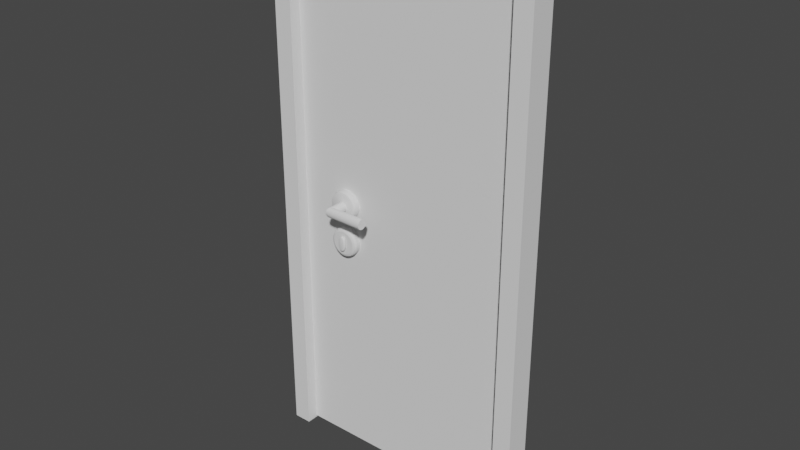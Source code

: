 # Source: door.blend  (saved by Blender 4.0.36; exported with 4.5.12 LTS)
import bpy
from mathutils import Matrix  # noqa: F401  (used for matrix-valued properties, if any)

bpy.ops.wm.read_factory_settings(use_empty=True)
scene = bpy.context.scene
scene.name = 'Scene'

# ---- collections
col_door = bpy.data.collections.new('door'); scene.collection.children.link(col_door)

# ---- node groups
ng_auto_smooth = bpy.data.node_groups.new('Auto Smooth', 'GeometryNodeTree')
_s = ng_auto_smooth.interface.new_socket(name='Geometry', in_out='OUTPUT', socket_type='NodeSocketGeometry')
_s = ng_auto_smooth.interface.new_socket(name='Geometry', in_out='INPUT', socket_type='NodeSocketGeometry')
_s = ng_auto_smooth.interface.new_socket(name='Angle', in_out='INPUT', socket_type='NodeSocketFloat')
_s.subtype = 'ANGLE'
_s.min_value = 0.0
_s.max_value = 3.142
ng_auto_smooth.is_modifier = True
_N = ng_auto_smooth.nodes; _L = ng_auto_smooth.links
n0 = _N.new('NodeGroupOutput'); n0.name = 'Group Output'; n0.location = (480, -100)
n1 = _N.new('NodeGroupInput'); n1.name = 'Group Input'; n1.location = (-420, -300)
n2 = _N.new('NodeGroupInput'); n2.name = 'Group Input.001'; n2.location = (-60, -100)
n3 = _N.new('GeometryNodeSetShadeSmooth'); n3.name = 'Set Shade Smooth'; n3.location = (120, -100)
n3.domain = 'EDGE'
n4 = _N.new('GeometryNodeSetShadeSmooth'); n4.name = 'Set Shade Smooth.001'; n4.location = (300, -100)
n5 = _N.new('GeometryNodeInputMeshEdgeAngle'); n5.name = 'Edge Angle'; n5.location = (-420, -220)
n6 = _N.new('GeometryNodeInputEdgeSmooth'); n6.name = 'Is Edge Smooth'; n6.location = (-60, -160)
n7 = _N.new('GeometryNodeInputShadeSmooth'); n7.name = 'Is Face Smooth'; n7.location = (-240, -340)
n8 = _N.new('FunctionNodeBooleanMath'); n8.name = 'Boolean Math'; n8.location = (-60, -220)
n9 = _N.new('FunctionNodeCompare'); n9.name = 'Compare'; n9.location = (-240, -180)
n9.operation = 'LESS_EQUAL'
_L.new(n5.outputs[0], n9.inputs[0])
_L.new(n4.outputs[0], n0.inputs[0])
_L.new(n1.outputs[1], n9.inputs[1])
_L.new(n9.outputs[0], n8.inputs[0])
_L.new(n7.outputs[0], n8.inputs[1])
_L.new(n2.outputs[0], n3.inputs[0])
_L.new(n6.outputs[0], n3.inputs[1])
_L.new(n3.outputs[0], n4.inputs[0])
_L.new(n8.outputs[0], n3.inputs[2])
n0.is_active_output = True

# ---- world
world_world = bpy.data.worlds.new('World'); scene.world = world_world
world_world.use_nodes = True; world_world.node_tree.nodes.clear()
_N = world_world.node_tree.nodes; _L = world_world.node_tree.links
n0 = _N.new('ShaderNodeOutputWorld'); n0.name = 'World Output'; n0.location = (300, 300)
n1 = _N.new('ShaderNodeBackground'); n1.name = 'Background'; n1.location = (10, 300)
n1.inputs[0].default_value = (0.05088, 0.05088, 0.05088, 1.0)
_L.new(n1.outputs[0], n0.inputs[0])
n0.is_active_output = True
world_world.color = (0.05088, 0.05088, 0.05088)
world_world.use_sun_shadow = False
world_world.sun_shadow_jitter_overblur = 0.0

# ---- meshes
me_cube_021 = bpy.data.meshes.new('Cube.021')
me_cube_021.from_pydata([(-1.0, -1.0, -1.0), (-1.0, -1.0, 1.0), (-1.0, 1.0, -1.0), (-1.0, 1.0, 1.0), (1.0, -1.0, -1.0), (1.0, -1.0, 1.0), (1.0, 1.0, -1.0), (1.0, 1.0, 1.0)], [], [(0, 1, 3, 2), (2, 3, 7, 6), (6, 7, 5, 4), (4, 5, 1, 0), (2, 6, 4, 0), (7, 3, 1, 5)])
_uv = me_cube_021.uv_layers.new(name='UVMap')
_uv.uv.foreach_set('vector', [0.375, 0.0, 0.625, 0.0, 0.625, 0.25, 0.375, 0.25, 0.375, 0.25, 0.625, 0.25, 0.625, 0.5, 0.375, 0.5, 0.375, 0.5, 0.625, 0.5, 0.625, 0.75, 0.375, 0.75, 0.375, 0.75, 0.625, 0.75, 0.625, 1.0, 0.375, 1.0, 0.125, 0.5, 0.375, 0.5, 0.375, 0.75, 0.125, 0.75, 0.625, 0.5, 0.875, 0.5, 0.875, 0.75, 0.625, 0.75])
me_cube_021.update()
me_cube_020 = bpy.data.meshes.new('Cube.020')
me_cube_020.from_pydata([(-1.0, -1.788e-07, -5.96e-08), (-1.0, -1.788e-07, 2.0), (-1.0, 2.0, -5.96e-08), (-1.0, 2.0, 2.0), (1.0, -1.788e-07, -5.96e-08), (1.0, -1.788e-07, 2.0), (1.0, 2.0, -5.96e-08), (1.0, 2.0, 2.0), (-26.63, 7.049e-07, -1.192e-07), (-26.63, 7.049e-07, 2.0), (-26.63, 2.0, -1.192e-07), (-26.63, 2.0, 2.0), (-28.63, 8.448e-07, -1.192e-07), (-28.63, 8.448e-07, 2.0), (-28.63, 2.0, -1.192e-07), (-28.63, 2.0, 2.0)], [], [(0, 1, 3, 2), (2, 3, 7, 6), (6, 7, 5, 4), (4, 5, 1, 0), (2, 6, 4, 0), (7, 3, 1, 5), (8, 10, 11, 9), (10, 14, 15, 11), (14, 12, 13, 15), (12, 8, 9, 13), (10, 8, 12, 14), (15, 13, 9, 11)])
_uv = me_cube_020.uv_layers.new(name='UVMap')
_uv.uv.foreach_set('vector', [0.375, 0.0, 0.625, 0.0, 0.625, 0.25, 0.375, 0.25, 0.375, 0.25, 0.625, 0.25, 0.625, 0.5, 0.375, 0.5, 0.375, 0.5, 0.625, 0.5, 0.625, 0.75, 0.375, 0.75, 0.375, 0.75, 0.625, 0.75, 0.625, 1.0, 0.375, 1.0, 0.125, 0.5, 0.375, 0.5, 0.375, 0.75, 0.125, 0.75, 0.625, 0.5, 0.875, 0.5, 0.875, 0.75, 0.625, 0.75, 0.375, 0.0, 0.375, 0.25, 0.625, 0.25, 0.625, 0.0, 0.375, 0.25, 0.375, 0.5, 0.625, 0.5, 0.625, 0.25, 0.375, 0.5, 0.375, 0.75, 0.625, 0.75, 0.625, 0.5, 0.375, 0.75, 0.375, 1.0, 0.625, 1.0, 0.625, 0.75, 0.125, 0.5, 0.125, 0.75, 0.375, 0.75, 0.375, 0.5, 0.625, 0.5, 0.625, 0.75, 0.875, 0.75, 0.875, 0.5])
me_cube_020.update()
me_cube_014 = bpy.data.meshes.new('Cube.014')
me_cube_014.from_pydata([(-2.0, -2.0, -1.0), (-2.0, -2.0, 1.0), (-2.0, -1.192e-07, -1.0), (-2.0, -1.192e-07, 1.0), (5.96e-08, -2.0, -1.0), (5.96e-08, -2.0, 1.0), (5.96e-08, -1.192e-07, -1.0), (5.96e-08, -1.192e-07, 1.0)], [], [(0, 1, 3, 2), (2, 3, 7, 6), (6, 7, 5, 4), (4, 5, 1, 0), (2, 6, 4, 0), (7, 3, 1, 5)])
_uv = me_cube_014.uv_layers.new(name='UVMap')
_uv.uv.foreach_set('vector', [0.375, 0.0, 0.625, 0.0, 0.625, 0.25, 0.375, 0.25, 0.375, 0.25, 0.625, 0.25, 0.625, 0.5, 0.375, 0.5, 0.375, 0.5, 0.625, 0.5, 0.625, 0.75, 0.375, 0.75, 0.375, 0.75, 0.625, 0.75, 0.625, 1.0, 0.375, 1.0, 0.125, 0.5, 0.375, 0.5, 0.375, 0.75, 0.125, 0.75, 0.625, 0.5, 0.875, 0.5, 0.875, 0.75, 0.625, 0.75])
me_cube_014.update()
me_circle = bpy.data.meshes.new('Circle')
me_circle.from_pydata([(-0.1951, 0.9808, -0.8728), (0.0, 1.0, -0.8728), (-0.3827, 0.9239, -0.8728), (-0.5556, 0.8315, -0.8728), (-0.7071, 0.7071, -0.8728), (-0.8315, 0.5556, -0.8728), (-0.9239, 0.3827, -0.8728), (-0.9808, 0.1951, -0.8728), (-1.0, -8.552e-09, -0.8728), (-0.9808, -0.1951, -0.8728), (-0.9239, -0.3827, -0.8728), (-0.8315, -0.5556, -0.8728), (-0.7071, -0.7071, -0.8728), (-0.5556, -0.8315, -0.8728), (-0.3827, -0.9239, -0.8728), (-0.1951, -0.9808, -0.8728), (0.0, -1.0, -0.8728), (0.1951, -0.9808, -0.8728), (0.3827, -0.9239, -0.8728), (0.5556, -0.8315, -0.8728), (0.7071, -0.7071, -0.8728), (0.8315, -0.5556, -0.8728), (0.9239, -0.3827, -0.8728), (0.9808, -0.1951, -0.8728), (1.0, -8.552e-09, -0.8728), (0.9808, 0.1951, -0.8728), (0.9239, 0.3827, -0.8728), (0.8315, 0.5556, -0.8728), (0.7071, 0.7071, -0.8728), (0.5556, 0.8315, -0.8728), (0.3827, 0.9239, -0.8728), (0.1951, 0.9808, -0.8728), (0.0, 1.0, -0.198), (-1.863e-09, 0.801, 0.0), (-4.657e-10, 0.9417, -0.05799), (-0.1563, 0.7856, 0.0), (-0.1951, 0.9808, -0.198), (-0.1837, 0.9236, -0.05799), (-0.3065, 0.7401, 0.0), (-0.3827, 0.9239, -0.198), (-0.3604, 0.87, -0.05799), (-0.445, 0.666, 0.0), (-0.5556, 0.8315, -0.198), (-0.5232, 0.783, -0.05799), (-0.5664, 0.5664, 0.0), (-0.7071, 0.7071, -0.198), (-0.6659, 0.6659, -0.05799), (-0.666, 0.445, 0.0), (-0.8315, 0.5556, -0.198), (-0.783, 0.5232, -0.05799), (-0.7401, 0.3065, 0.0), (-0.9239, 0.3827, -0.198), (-0.87, 0.3604, -0.05799), (-0.7856, 0.1563, 0.0), (-0.9808, 0.1951, -0.198), (-0.9236, 0.1837, -0.05799), (-0.801, -1.863e-09, 0.0), (-1.0, -1.94e-09, -0.198), (-0.9417, -9.313e-10, -0.05799), (-0.7856, -0.1563, 0.0), (-0.9808, -0.1951, -0.198), (-0.9236, -0.1837, -0.05799), (-0.7401, -0.3065, 0.0), (-0.9239, -0.3827, -0.198), (-0.87, -0.3604, -0.05799), (-0.666, -0.445, 0.0), (-0.8315, -0.5556, -0.198), (-0.783, -0.5232, -0.05799), (-0.5664, -0.5664, 0.0), (-0.7071, -0.7071, -0.198), (-0.6659, -0.6659, -0.05799), (-0.445, -0.666, 0.0), (-0.5556, -0.8315, -0.198), (-0.5232, -0.783, -0.05799), (-0.3065, -0.7401, 0.0), (-0.3827, -0.9239, -0.198), (-0.3604, -0.87, -0.05799), (-0.1563, -0.7856, 0.0), (-0.1951, -0.9808, -0.198), (-0.1837, -0.9236, -0.05799), (1.863e-09, -0.801, 0.0), (0.0, -1.0, -0.198), (4.657e-10, -0.9417, -0.05799), (0.1563, -0.7856, 0.0), (0.1951, -0.9808, -0.198), (0.1837, -0.9236, -0.05799), (0.3065, -0.7401, 0.0), (0.3827, -0.9239, -0.198), (0.3604, -0.87, -0.05799), (0.445, -0.666, 0.0), (0.5556, -0.8315, -0.198), (0.5232, -0.783, -0.05799), (0.5664, -0.5664, 0.0), (0.7071, -0.7071, -0.198), (0.6659, -0.6659, -0.05799), (0.666, -0.445, 0.0), (0.8315, -0.5556, -0.198), (0.783, -0.5232, -0.05799), (0.7401, -0.3065, 0.0), (0.9239, -0.3827, -0.198), (0.87, -0.3604, -0.05799), (0.7856, -0.1563, 0.0), (0.9808, -0.1951, -0.198), (0.9236, -0.1837, -0.05799), (0.801, 1.863e-09, 0.0), (1.0, -1.94e-09, -0.198), (0.9417, 0.0, -0.05799), (0.7856, 0.1563, 0.0), (0.9808, 0.1951, -0.198), (0.9236, 0.1837, -0.05799), (0.7401, 0.3065, 0.0), (0.9239, 0.3827, -0.198), (0.87, 0.3604, -0.05799), (0.666, 0.445, 0.0), (0.8315, 0.5556, -0.198), (0.783, 0.5232, -0.05799), (0.5664, 0.5664, 0.0), (0.7071, 0.7071, -0.198), (0.6659, 0.6659, -0.05799), (0.445, 0.666, 0.0), (0.5556, 0.8315, -0.198), (0.5232, 0.783, -0.05799), (0.3065, 0.7401, 0.0), (0.3827, 0.9239, -0.198), (0.3604, 0.87, -0.05799), (0.1563, 0.7856, 0.0), (0.1951, 0.9808, -0.198), (0.1837, 0.9236, -0.05799), (2.591, -0.1374, 0.7064), (2.591, -0.2455, 0.7688), (2.591, -0.3257, 0.8644), (2.591, -0.3684, 0.9816), (2.591, -0.3684, 1.106), (2.591, -0.3257, 1.224), (2.591, -0.2455, 1.319), (2.591, -0.1374, 1.382), (2.591, -0.01457, 1.403), (2.591, 0.1083, 1.382), (2.591, 0.2164, 1.319), (2.591, 0.2966, 1.224), (2.591, 0.3392, 1.106), (2.591, 0.3392, 0.9816), (2.591, 0.2966, 0.8644), (2.591, 0.2164, 0.7688), (2.591, 0.1083, 0.7064), (2.591, -0.01457, 0.6848), (0.2522, -0.1374, 0.8053), (0.2081, -0.2455, 0.8494), (0.1405, -0.3257, 0.917), (0.05759, -0.3684, 0.9999), (-0.03063, -0.3684, 1.088), (-0.1135, -0.3257, 1.171), (-0.1811, -0.2455, 1.239), (-0.2252, -0.1374, 1.283), (-0.2406, -0.01457, 1.298), (-0.2252, 0.1083, 1.283), (-0.1811, 0.2164, 1.239), (-0.1135, 0.2966, 1.171), (-0.03063, 0.3392, 1.088), (0.05759, 0.3392, 0.9999), (0.1405, 0.2966, 0.917), (0.2081, 0.2164, 0.8494), (0.2522, 0.1083, 0.8053), (0.2675, -0.01457, 0.79), (0.3511, -0.1374, -0.04781), (0.2887, -0.2455, -0.04781), (0.1931, -0.3257, -0.04781), (0.07587, -0.3684, -0.04781), (-0.0489, -0.3684, -0.04781), (-0.1661, -0.3257, -0.04781), (-0.2617, -0.2455, -0.04781), (-0.3241, -0.1374, -0.04781), (-0.3458, -0.01457, -0.04781), (-0.3241, 0.1083, -0.04781), (-0.2617, 0.2164, -0.04781), (-0.1661, 0.2966, -0.04781), (-0.0489, 0.3392, -0.04781), (0.07587, 0.3392, -0.04781), (0.1931, 0.2966, -0.04781), (0.2887, 0.2164, -0.04781), (0.3511, 0.1083, -0.04781), (0.3727, -0.01457, -0.04781)], [], [(126, 32, 1, 31), (0, 2, 3, 4, 5, 6, 7, 8, 9, 10, 11, 12, 13, 14, 15, 16, 17, 18, 19, 20, 21, 22, 23, 24, 25, 26, 27, 28, 29, 30, 31, 1), (105, 108, 25, 24), (66, 69, 12, 11), (108, 111, 26, 25), (69, 72, 13, 12), (111, 114, 27, 26), (72, 75, 14, 13), (114, 117, 28, 27), (75, 78, 15, 14), (35, 33, 125, 122, 119, 116, 113, 110, 107, 104, 101, 98, 95, 92, 89, 86, 83, 80, 77, 74, 71, 68, 65, 62, 59, 56, 53, 50, 47, 44, 41, 38), (117, 120, 29, 28), (78, 81, 16, 15), (39, 42, 3, 2), (120, 123, 30, 29), (81, 84, 17, 16), (42, 45, 4, 3), (123, 126, 31, 30), (84, 87, 18, 17), (45, 48, 5, 4), (87, 90, 19, 18), (48, 51, 6, 5), (36, 39, 2, 0), (90, 93, 20, 19), (51, 54, 7, 6), (93, 96, 21, 20), (54, 57, 8, 7), (96, 99, 22, 21), (57, 60, 9, 8), (99, 102, 23, 22), (60, 63, 10, 9), (102, 105, 24, 23), (63, 66, 11, 10), (36, 32, 34, 37), (37, 34, 33, 35), (39, 36, 37, 40), (40, 37, 35, 38), (42, 39, 40, 43), (43, 40, 38, 41), (45, 42, 43, 46), (46, 43, 41, 44), (48, 45, 46, 49), (49, 46, 44, 47), (51, 48, 49, 52), (52, 49, 47, 50), (54, 51, 52, 55), (55, 52, 50, 53), (57, 54, 55, 58), (58, 55, 53, 56), (60, 57, 58, 61), (61, 58, 56, 59), (63, 60, 61, 64), (64, 61, 59, 62), (66, 63, 64, 67), (67, 64, 62, 65), (69, 66, 67, 70), (70, 67, 65, 68), (72, 69, 70, 73), (73, 70, 68, 71), (75, 72, 73, 76), (76, 73, 71, 74), (78, 75, 76, 79), (79, 76, 74, 77), (81, 78, 79, 82), (82, 79, 77, 80), (84, 81, 82, 85), (85, 82, 80, 83), (87, 84, 85, 88), (88, 85, 83, 86), (90, 87, 88, 91), (91, 88, 86, 89), (93, 90, 91, 94), (94, 91, 89, 92), (96, 93, 94, 97), (97, 94, 92, 95), (99, 96, 97, 100), (100, 97, 95, 98), (102, 99, 100, 103), (103, 100, 98, 101), (105, 102, 103, 106), (106, 103, 101, 104), (108, 105, 106, 109), (109, 106, 104, 107), (111, 108, 109, 112), (112, 109, 107, 110), (114, 111, 112, 115), (115, 112, 110, 113), (117, 114, 115, 118), (118, 115, 113, 116), (120, 117, 118, 121), (121, 118, 116, 119), (123, 120, 121, 124), (124, 121, 119, 122), (126, 123, 124, 127), (127, 124, 122, 125), (32, 126, 127, 34), (34, 127, 125, 33), (32, 36, 0, 1), (128, 146, 163, 145), (129, 147, 146, 128), (130, 148, 147, 129), (131, 149, 148, 130), (132, 150, 149, 131), (133, 151, 150, 132), (134, 152, 151, 133), (135, 153, 152, 134), (136, 154, 153, 135), (137, 155, 154, 136), (138, 156, 155, 137), (139, 157, 156, 138), (140, 158, 157, 139), (141, 159, 158, 140), (142, 160, 159, 141), (143, 161, 160, 142), (144, 162, 161, 143), (145, 163, 162, 144), (146, 164, 181, 163), (147, 165, 164, 146), (148, 166, 165, 147), (149, 167, 166, 148), (150, 168, 167, 149), (151, 169, 168, 150), (152, 170, 169, 151), (153, 171, 170, 152), (154, 172, 171, 153), (155, 173, 172, 154), (156, 174, 173, 155), (157, 175, 174, 156), (158, 176, 175, 157), (159, 177, 176, 158), (160, 178, 177, 159), (161, 179, 178, 160), (162, 180, 179, 161), (163, 181, 180, 162), (128, 145, 144, 143, 142, 141, 140, 139, 138, 137, 136, 135, 134, 133, 132, 131, 130, 129), (181, 164, 165, 166, 167, 168, 169, 170, 171, 172, 173, 174, 175, 176, 177, 178, 179, 180)])
me_circle.polygons.foreach_set('use_smooth', [True] * 136)
_uv = me_circle.uv_layers.new(name='UVMap')
_uv.uv.foreach_set('vector', [0.0, 0.0, 0.0, 0.0, 0.0, 0.0, 0.0, 0.0, 0.0, 0.0, 0.0, 0.0, 0.0, 0.0, 0.0, 0.0, 0.0, 0.0, 0.0, 0.0, 0.0, 0.0, 0.0, 0.0, 0.0, 0.0, 0.0, 0.0, 0.0, 0.0, 0.0, 0.0, 0.0, 0.0, 0.0, 0.0, 0.0, 0.0, 0.0, 0.0, 0.0, 0.0, 0.0, 0.0, 0.0, 0.0, 0.0, 0.0, 0.0, 0.0, 0.0, 0.0, 0.0, 0.0, 0.0, 0.0, 0.0, 0.0, 0.0, 0.0, 0.0, 0.0, 0.0, 0.0, 0.0, 0.0, 0.0, 0.0, 0.0, 0.0, 0.0, 0.0, 0.0, 0.0, 0.0, 0.0, 0.0, 0.0, 0.0, 0.0, 0.0, 0.0, 0.0, 0.0, 0.0, 0.0, 0.0, 0.0, 0.0, 0.0, 0.0, 0.0, 0.0, 0.0, 0.0, 0.0, 0.0, 0.0, 0.0, 0.0, 0.0, 0.0, 0.0, 0.0, 0.0, 0.0, 0.0, 0.0, 0.0, 0.0, 0.0, 0.0, 0.0, 0.0, 0.0, 0.0, 0.0, 0.0, 0.0, 0.0, 0.0, 0.0, 0.0, 0.0, 0.0, 0.0, 0.0, 0.0, 0.0, 0.0, 0.0, 0.0, 0.0, 0.0, 0.0, 0.0, 0.0, 0.0, 0.0, 0.0, 0.0, 0.0, 0.0, 0.0, 0.0, 0.0, 0.0, 0.0, 0.0, 0.0, 0.0, 0.0, 0.0, 0.0, 0.0, 0.0, 0.0, 0.0, 0.0, 0.0, 0.0, 0.0, 0.0, 0.0, 0.0, 0.0, 0.0, 0.0, 0.0, 0.0, 0.0, 0.0, 0.0, 0.0, 0.0, 0.0, 0.0, 0.0, 0.0, 0.0, 0.0, 0.0, 0.0, 0.0, 0.0, 0.0, 0.0, 0.0, 0.0, 0.0, 0.0, 0.0, 0.0, 0.0, 0.0, 0.0, 0.0, 0.0, 0.0, 0.0, 0.0, 0.0, 0.0, 0.0, 0.0, 0.0, 0.0, 0.0, 0.0, 0.0, 0.0, 0.0, 0.0, 0.0, 0.0, 0.0, 0.0, 0.0, 0.0, 0.0, 0.0, 0.0, 0.0, 0.0, 0.0, 0.0, 0.0, 0.0, 0.0, 0.0, 0.0, 0.0, 0.0, 0.0, 0.0, 0.0, 0.0, 0.0, 0.0, 0.0, 0.0, 0.0, 0.0, 0.0, 0.0, 0.0, 0.0, 0.0, 0.0, 0.0, 0.0, 0.0, 0.0, 0.0, 0.0, 0.0, 0.0, 0.0, 0.0, 0.0, 0.0, 0.0, 0.0, 0.0, 0.0, 0.0, 0.0, 0.0, 0.0, 0.0, 0.0, 0.0, 0.0, 0.0, 0.0, 0.0, 0.0, 0.0, 0.0, 0.0, 0.0, 0.0, 0.0, 0.0, 0.0, 0.0, 0.0, 0.0, 0.0, 0.0, 0.0, 0.0, 0.0, 0.0, 0.0, 0.0, 0.0, 0.0, 0.0, 0.0, 0.0, 0.0, 0.0, 0.0, 0.0, 0.0, 0.0, 0.0, 0.0, 0.0, 0.0, 0.0, 0.0, 0.0, 0.0, 0.0, 0.0, 0.0, 0.0, 0.0, 0.0, 0.0, 0.0, 0.0, 0.0, 0.0, 0.0, 0.0, 0.0, 0.0, 0.0, 0.0, 0.0, 0.0, 0.0, 0.0, 0.0, 0.0, 0.0, 0.0, 0.0, 0.0, 0.0, 0.0, 0.0, 0.0, 0.0, 0.0, 0.0, 0.0, 0.0, 0.0, 0.0, 0.0, 0.0, 0.0, 0.0, 0.0, 0.0, 0.0, 0.0, 0.0, 0.0, 0.0, 0.0, 0.0, 0.0, 0.0, 0.0, 0.0, 0.0, 0.0, 0.0, 0.0, 0.0, 0.0, 0.0, 0.0, 0.0, 0.0, 0.0, 0.0, 0.0, 0.0, 0.0, 0.0, 0.0, 0.0, 0.0, 0.0, 0.0, 0.0, 0.0, 0.0, 0.0, 0.0, 0.0, 0.0, 0.0, 0.0, 0.0, 0.0, 0.0, 0.0, 0.0, 0.0, 0.0, 0.0, 0.0, 0.0, 0.0, 0.0, 0.0, 0.0, 0.0, 0.0, 0.0, 0.0, 0.0, 0.0, 0.0, 0.0, 0.0, 0.0, 0.0, 0.0, 0.0, 0.0, 0.0, 0.0, 0.0, 0.0, 0.0, 0.0, 0.0, 0.0, 0.0, 0.0, 0.0, 0.0, 0.0, 0.0, 0.0, 0.0, 0.0, 0.0, 0.0, 0.0, 0.0, 0.0, 0.0, 0.0, 0.0, 0.0, 0.0, 0.0, 0.0, 0.0, 0.0, 0.0, 0.0, 0.0, 0.0, 0.0, 0.0, 0.0, 0.0, 0.0, 0.0, 0.0, 0.0, 0.0, 0.0, 0.0, 0.0, 0.0, 0.0, 0.0, 0.0, 0.0, 0.0, 0.0, 0.0, 0.0, 0.0, 0.0, 0.0, 0.0, 0.0, 0.0, 0.0, 0.0, 0.0, 0.0, 0.0, 0.0, 0.0, 0.0, 0.0, 0.0, 0.0, 0.0, 0.0, 0.0, 0.0, 0.0, 0.0, 0.0, 0.0, 0.0, 0.0, 0.0, 0.0, 0.0, 0.0, 0.0, 0.0, 0.0, 0.0, 0.0, 0.0, 0.0, 0.0, 0.0, 0.0, 0.0, 0.0, 0.0, 0.0, 0.0, 0.0, 0.0, 0.0, 0.0, 0.0, 0.0, 0.0, 0.0, 0.0, 0.0, 0.0, 0.0, 0.0, 0.0, 0.0, 0.0, 0.0, 0.0, 0.0, 0.0, 0.0, 0.0, 0.0, 0.0, 0.0, 0.0, 0.0, 0.0, 0.0, 0.0, 0.0, 0.0, 0.0, 0.0, 0.0, 0.0, 0.0, 0.0, 0.0, 0.0, 0.0, 0.0, 0.0, 0.0, 0.0, 0.0, 0.0, 0.0, 0.0, 0.0, 0.0, 0.0, 0.0, 0.0, 0.0, 0.0, 0.0, 0.0, 0.0, 0.0, 0.0, 0.0, 0.0, 0.0, 0.0, 0.0, 0.0, 0.0, 0.0, 0.0, 0.0, 0.0, 0.0, 0.0, 0.0, 0.0, 0.0, 0.0, 0.0, 0.0, 0.0, 0.0, 0.0, 0.0, 0.0, 0.0, 0.0, 0.0, 0.0, 0.0, 0.0, 0.0, 0.0, 0.0, 0.0, 0.0, 0.0, 0.0, 0.0, 0.0, 0.0, 0.0, 0.0, 0.0, 0.0, 0.0, 0.0, 0.0, 0.0, 0.0, 0.0, 0.0, 0.0, 0.0, 0.0, 0.0, 0.0, 0.0, 0.0, 0.0, 0.0, 0.0, 0.0, 0.0, 0.0, 0.0, 0.0, 0.0, 0.0, 0.0, 0.0, 0.0, 0.0, 0.0, 0.0, 0.0, 0.0, 0.0, 0.0, 0.0, 0.0, 0.0, 0.0, 0.0, 0.0, 0.0, 0.0, 0.0, 0.0, 0.0, 0.0, 0.0, 0.0, 0.0, 0.0, 0.0, 0.0, 0.0, 0.0, 0.0, 0.0, 0.0, 0.0, 0.0, 0.0, 0.0, 0.0, 0.0, 0.0, 0.0, 0.0, 0.0, 0.0, 0.0, 0.0, 0.0, 0.0, 0.0, 0.0, 0.0, 0.0, 0.0, 0.0, 0.0, 0.0, 0.0, 0.0, 0.0, 0.0, 0.0, 0.0, 0.0, 0.0, 0.0, 0.0, 0.0, 0.0, 0.0, 0.0, 0.0, 0.0, 0.0, 0.0, 0.0, 0.0, 0.0, 0.0, 0.0, 0.0, 0.0, 0.0, 0.0, 0.0, 0.0, 0.0, 0.0, 0.0, 0.0, 0.0, 0.0, 0.0, 0.0, 0.0, 0.0, 0.0, 0.0, 0.0, 0.0, 0.0, 0.0, 0.0, 0.0, 0.0, 0.0, 0.0, 0.0, 0.0, 0.0, 0.0, 0.0, 0.0, 0.0, 0.0, 0.0, 0.0, 0.0, 0.0, 0.0, 0.0, 0.0, 0.0, 0.0, 0.0, 0.0, 0.0, 0.0, 0.0, 0.0, 0.0, 0.0, 0.0, 0.0, 0.0, 0.0, 0.0, 0.0, 0.0, 0.0, 0.0, 0.0, 0.0, 0.0, 0.0, 0.0, 0.0, 0.0, 0.0, 0.0, 0.0, 0.0, 0.0, 0.0, 0.0, 0.0, 0.0, 0.0, 0.0, 0.0, 0.0, 0.0, 0.0, 0.0, 0.0, 0.0, 0.0, 0.0, 0.0, 0.0, 0.0, 0.0, 0.0, 0.0, 0.0, 0.0, 0.0, 0.0, 0.0, 0.0, 0.0, 0.0, 0.0, 0.0, 0.0, 0.0, 0.0, 0.0, 0.0, 0.0, 0.0, 0.0, 0.0, 0.0, 0.0, 0.0, 0.0, 0.0, 0.0, 0.0, 0.0, 0.0, 0.0, 0.0, 0.0, 0.0, 0.0, 0.0, 0.0, 0.0, 0.0, 0.0, 0.0, 0.0, 0.0, 0.0, 0.0, 0.0, 0.0, 0.0, 0.0, 0.0, 0.0, 0.0, 0.0, 0.0, 0.0, 0.0, 0.0, 0.0, 0.0, 0.0, 0.0, 0.0, 0.0, 0.0, 0.0, 0.0, 0.0, 1.0, 0.5, 1.0, 0.5, 0.9444, 0.0, 0.9444, 0.0, 0.05556, 0.5, 0.05556, 0.5, 0.0, 0.0, 0.0, 0.0, 0.1111, 0.5, 0.1111, 0.5, 0.05556, 0.0, 0.05556, 0.0, 0.1667, 0.5, 0.1667, 0.5, 0.1111, 0.0, 0.1111, 0.0, 0.2222, 0.5, 0.2222, 0.5, 0.1667, 0.0, 0.1667, 0.0, 0.2778, 0.5, 0.2778, 0.5, 0.2222, 0.0, 0.2222, 0.0, 0.3333, 0.5, 0.3333, 0.5, 0.2778, 0.0, 0.2778, 0.0, 0.3889, 0.5, 0.3889, 0.5, 0.3333, 0.0, 0.3333, 0.0, 0.4444, 0.5, 0.4444, 0.5, 0.3889, 0.0, 0.3889, 0.0, 0.5, 0.5, 0.5, 0.5, 0.4444, 0.0, 0.4444, 0.0, 0.5556, 0.5, 0.5556, 0.5, 0.5, 0.0, 0.5, 0.0, 0.6111, 0.5, 0.6111, 0.5, 0.5556, 0.0, 0.5556, 0.0, 0.6667, 0.5, 0.6667, 0.5, 0.6111, 0.0, 0.6111, 0.0, 0.7222, 0.5, 0.7222, 0.5, 0.6667, 0.0, 0.6667, 0.0, 0.7778, 0.5, 0.7778, 0.5, 0.7222, 0.0, 0.7222, 0.0, 0.8333, 0.5, 0.8333, 0.5, 0.7778, 0.0, 0.7778, 0.0, 0.8889, 0.5, 0.8889, 0.5, 0.8333, 0.0, 0.8333, 0.0, 0.9444, 0.5, 0.9444, 0.5, 0.8889, 0.0, 0.8889, 0.5, 1.0, 1.0, 1.0, 1.0, 0.9444, 0.5, 0.9444, 0.5, 0.05556, 1.0, 0.05556, 1.0, 0.0, 0.5, 0.0, 0.5, 0.1111, 1.0, 0.1111, 1.0, 0.05556, 0.5, 0.05556, 0.5, 0.1667, 1.0, 0.1667, 1.0, 0.1111, 0.5, 0.1111, 0.5, 0.2222, 1.0, 0.2222, 1.0, 0.1667, 0.5, 0.1667, 0.5, 0.2778, 1.0, 0.2778, 1.0, 0.2222, 0.5, 0.2222, 0.5, 0.3333, 1.0, 0.3333, 1.0, 0.2778, 0.5, 0.2778, 0.5, 0.3889, 1.0, 0.3889, 1.0, 0.3333, 0.5, 0.3333, 0.5, 0.4444, 1.0, 0.4444, 1.0, 0.3889, 0.5, 0.3889, 0.5, 0.5, 1.0, 0.5, 1.0, 0.4444, 0.5, 0.4444, 0.5, 0.5556, 1.0, 0.5556, 1.0, 0.5, 0.5, 0.5, 0.5, 0.6111, 1.0, 0.6111, 1.0, 0.5556, 0.5, 0.5556, 0.5, 0.6667, 1.0, 0.6667, 1.0, 0.6111, 0.5, 0.6111, 0.5, 0.7222, 1.0, 0.7222, 1.0, 0.6667, 0.5, 0.6667, 0.5, 0.7778, 1.0, 0.7778, 1.0, 0.7222, 0.5, 0.7222, 0.5, 0.8333, 1.0, 0.8333, 1.0, 0.7778, 0.5, 0.7778, 0.5, 0.8889, 1.0, 0.8889, 1.0, 0.8333, 0.5, 0.8333, 0.5, 0.9444, 1.0, 0.9444, 1.0, 0.8889, 0.5, 0.8889, 0.0, 1.0, 0.0, 0.9444, 0.0, 0.8889, 0.0, 0.8333, 0.0, 0.7778, 0.0, 0.7222, 0.0, 0.6667, 0.0, 0.6111, 0.0, 0.5556, 0.0, 0.5, 0.0, 0.4444, 0.0, 0.3889, 0.0, 0.3333, 0.0, 0.2778, 0.0, 0.2222, 0.0, 0.1667, 0.0, 0.1111, 0.0, 0.05556, 1.0, 0.9444, 1.0, 0.0, 1.0, 0.05556, 1.0, 0.1111, 1.0, 0.1667, 1.0, 0.2222, 1.0, 0.2778, 1.0, 0.3333, 1.0, 0.3889, 1.0, 0.4444, 1.0, 0.5, 1.0, 0.5556, 1.0, 0.6111, 1.0, 0.6667, 1.0, 0.7222, 1.0, 0.7778, 1.0, 0.8333, 1.0, 0.8889])
me_circle.update()
me_circle_002 = bpy.data.meshes.new('Circle.002')
me_circle_002.from_pydata([(-0.1951, 0.9808, -0.8728), (0.0, 1.0, -0.8728), (-0.3827, 0.9239, -0.8728), (-0.5556, 0.8315, -0.8728), (-0.7071, 0.7071, -0.8728), (-0.8315, 0.5556, -0.8728), (-0.9239, 0.3827, -0.8728), (-0.9808, 0.1951, -0.8728), (-1.0, -8.552e-09, -0.8728), (-0.9808, -0.1951, -0.8728), (-0.9239, -0.3827, -0.8728), (-0.8315, -0.5556, -0.8728), (-0.7071, -0.7071, -0.8728), (-0.5556, -0.8315, -0.8728), (-0.3827, -0.9239, -0.8728), (-0.1951, -0.9808, -0.8728), (0.0, -1.0, -0.8728), (0.1951, -0.9808, -0.8728), (0.3827, -0.9239, -0.8728), (0.5556, -0.8315, -0.8728), (0.7071, -0.7071, -0.8728), (0.8315, -0.5556, -0.8728), (0.9239, -0.3827, -0.8728), (0.9808, -0.1951, -0.8728), (1.0, -8.552e-09, -0.8728), (0.9808, 0.1951, -0.8728), (0.9239, 0.3827, -0.8728), (0.8315, 0.5556, -0.8728), (0.7071, 0.7071, -0.8728), (0.5556, 0.8315, -0.8728), (0.3827, 0.9239, -0.8728), (0.1951, 0.9808, -0.8728), (0.0, 1.0, -0.198), (-1.863e-09, 0.801, 0.0), (-4.657e-10, 0.9417, -0.05799), (-0.1563, 0.7856, 0.0), (-0.1951, 0.9808, -0.198), (-0.1837, 0.9236, -0.05799), (-0.3065, 0.7401, 0.0), (-0.3827, 0.9239, -0.198), (-0.3604, 0.87, -0.05799), (-0.445, 0.666, 0.0), (-0.5556, 0.8315, -0.198), (-0.5232, 0.783, -0.05799), (-0.5664, 0.5664, 0.0), (-0.7071, 0.7071, -0.198), (-0.6659, 0.6659, -0.05799), (-0.666, 0.445, 0.0), (-0.8315, 0.5556, -0.198), (-0.783, 0.5232, -0.05799), (-0.7401, 0.3065, 0.0), (-0.9239, 0.3827, -0.198), (-0.87, 0.3604, -0.05799), (-0.7856, 0.1563, 0.0), (-0.9808, 0.1951, -0.198), (-0.9236, 0.1837, -0.05799), (-0.801, -1.863e-09, 0.0), (-1.0, -1.94e-09, -0.198), (-0.9417, -9.313e-10, -0.05799), (-0.7856, -0.1563, 0.0), (-0.9808, -0.1951, -0.198), (-0.9236, -0.1837, -0.05799), (-0.7401, -0.3065, 0.0), (-0.9239, -0.3827, -0.198), (-0.87, -0.3604, -0.05799), (-0.666, -0.445, 0.0), (-0.8315, -0.5556, -0.198), (-0.783, -0.5232, -0.05799), (-0.5664, -0.5664, 0.0), (-0.7071, -0.7071, -0.198), (-0.6659, -0.6659, -0.05799), (-0.445, -0.666, 0.0), (-0.5556, -0.8315, -0.198), (-0.5232, -0.783, -0.05799), (-0.3065, -0.7401, 0.0), (-0.3827, -0.9239, -0.198), (-0.3604, -0.87, -0.05799), (-0.1563, -0.7856, 0.0), (-0.1951, -0.9808, -0.198), (-0.1837, -0.9236, -0.05799), (1.863e-09, -0.801, 0.0), (0.0, -1.0, -0.198), (4.657e-10, -0.9417, -0.05799), (0.1563, -0.7856, 0.0), (0.1951, -0.9808, -0.198), (0.1837, -0.9236, -0.05799), (0.3065, -0.7401, 0.0), (0.3827, -0.9239, -0.198), (0.3604, -0.87, -0.05799), (0.445, -0.666, 0.0), (0.5556, -0.8315, -0.198), (0.5232, -0.783, -0.05799), (0.5664, -0.5664, 0.0), (0.7071, -0.7071, -0.198), (0.6659, -0.6659, -0.05799), (0.666, -0.445, 0.0), (0.8315, -0.5556, -0.198), (0.783, -0.5232, -0.05799), (0.7401, -0.3065, 0.0), (0.9239, -0.3827, -0.198), (0.87, -0.3604, -0.05799), (0.7856, -0.1563, 0.0), (0.9808, -0.1951, -0.198), (0.9236, -0.1837, -0.05799), (0.801, 1.863e-09, 0.0), (1.0, -1.94e-09, -0.198), (0.9417, 0.0, -0.05799), (0.7856, 0.1563, 0.0), (0.9808, 0.1951, -0.198), (0.9236, 0.1837, -0.05799), (0.7401, 0.3065, 0.0), (0.9239, 0.3827, -0.198), (0.87, 0.3604, -0.05799), (0.666, 0.445, 0.0), (0.8315, 0.5556, -0.198), (0.783, 0.5232, -0.05799), (0.5664, 0.5664, 0.0), (0.7071, 0.7071, -0.198), (0.6659, 0.6659, -0.05799), (0.445, 0.666, 0.0), (0.5556, 0.8315, -0.198), (0.5232, 0.783, -0.05799), (0.3065, 0.7401, 0.0), (0.3827, 0.9239, -0.198), (0.3604, 0.87, -0.05799), (0.1563, 0.7856, 0.0), (0.1951, 0.9808, -0.198), (0.1837, 0.9236, -0.05799), (-0.04899, -0.5682, -0.03356), (-0.2751, -0.09511, -0.03356), (-0.1621, -0.5048, -0.03356), (-0.2448, -0.3317, -0.03356), (-0.2751, 0.03747, -0.03356), (-0.04899, 0.5105, -0.03356), (-0.2448, 0.274, -0.03356), (-0.1621, 0.4472, -0.03356), (0.2405, -0.09511, -0.03356), (0.01439, -0.5682, -0.03356), (0.2102, -0.3317, -0.03356), (0.1275, -0.5048, -0.03356), (0.01439, 0.5105, -0.03356), (0.2405, 0.03747, -0.03356), (0.1275, 0.4472, -0.03356), (0.2102, 0.274, -0.03356), (-0.1828, -0.08923, 0.1804), (-0.2751, -0.09511, 0.08811), (-0.229, -0.09217, 0.168), (-0.2628, -0.09433, 0.1343), (-0.02489, -0.4759, 0.1804), (-0.04899, -0.5682, 0.08811), (-0.03694, -0.522, 0.168), (-0.04576, -0.5558, 0.1343), (-0.1552, -0.3052, 0.1804), (-0.2448, -0.3317, 0.08811), (-0.2, -0.3184, 0.168), (-0.2328, -0.3281, 0.1343), (-0.09141, -0.4386, 0.1804), (-0.1621, -0.5048, 0.08811), (-0.1267, -0.4717, 0.168), (-0.1526, -0.4959, 0.1343), (-0.02489, 0.4183, 0.1804), (-0.04899, 0.5105, 0.08811), (-0.03694, 0.4644, 0.168), (-0.04576, 0.4982, 0.1343), (-0.1828, 0.03158, 0.1804), (-0.2751, 0.03747, 0.08811), (-0.229, 0.03453, 0.168), (-0.2628, 0.03668, 0.1343), (-0.09141, 0.381, 0.1804), (-0.1621, 0.4472, 0.08811), (-0.1267, 0.4141, 0.168), (-0.1526, 0.4383, 0.1343), (-0.1552, 0.2476, 0.1804), (-0.2448, 0.274, 0.08811), (-0.2, 0.2608, 0.168), (-0.2328, 0.2705, 0.1343), (-0.009716, -0.4759, 0.1804), (0.01439, -0.5682, 0.08811), (0.002335, -0.522, 0.168), (0.01116, -0.5558, 0.1343), (0.1482, -0.08923, 0.1804), (0.2405, -0.09511, 0.08811), (0.1944, -0.09217, 0.168), (0.2282, -0.09433, 0.1343), (0.05681, -0.4386, 0.1804), (0.1275, -0.5048, 0.08811), (0.09213, -0.4717, 0.168), (0.118, -0.4959, 0.1343), (0.1206, -0.3052, 0.1804), (0.2102, -0.3317, 0.08811), (0.1654, -0.3184, 0.168), (0.1982, -0.3281, 0.1343), (0.1482, 0.03158, 0.1804), (0.2405, 0.03747, 0.08811), (0.1944, 0.03453, 0.168), (0.2282, 0.03668, 0.1343), (-0.009716, 0.4183, 0.1804), (0.01439, 0.5105, 0.08811), (0.002335, 0.4644, 0.168), (0.01116, 0.4982, 0.1343), (0.1206, 0.2476, 0.1804), (0.2102, 0.274, 0.08811), (0.1654, 0.2608, 0.168), (0.1982, 0.2705, 0.1343), (0.05681, 0.381, 0.1804), (0.1275, 0.4472, 0.08811), (0.09213, 0.4141, 0.168), (0.118, 0.4383, 0.1343)], [], [(126, 32, 1, 31), (0, 2, 3, 4, 5, 6, 7, 8, 9, 10, 11, 12, 13, 14, 15, 16, 17, 18, 19, 20, 21, 22, 23, 24, 25, 26, 27, 28, 29, 30, 31, 1), (105, 108, 25, 24), (66, 69, 12, 11), (108, 111, 26, 25), (69, 72, 13, 12), (111, 114, 27, 26), (72, 75, 14, 13), (114, 117, 28, 27), (75, 78, 15, 14), (35, 33, 125, 122, 119, 116, 113, 110, 107, 104, 101, 98, 95, 92, 89, 86, 83, 80, 77, 74, 71, 68, 65, 62, 59, 56, 53, 50, 47, 44, 41, 38), (117, 120, 29, 28), (78, 81, 16, 15), (39, 42, 3, 2), (120, 123, 30, 29), (81, 84, 17, 16), (42, 45, 4, 3), (123, 126, 31, 30), (84, 87, 18, 17), (45, 48, 5, 4), (87, 90, 19, 18), (48, 51, 6, 5), (36, 39, 2, 0), (90, 93, 20, 19), (51, 54, 7, 6), (93, 96, 21, 20), (54, 57, 8, 7), (96, 99, 22, 21), (57, 60, 9, 8), (99, 102, 23, 22), (60, 63, 10, 9), (102, 105, 24, 23), (63, 66, 11, 10), (36, 32, 34, 37), (37, 34, 33, 35), (39, 36, 37, 40), (40, 37, 35, 38), (42, 39, 40, 43), (43, 40, 38, 41), (45, 42, 43, 46), (46, 43, 41, 44), (48, 45, 46, 49), (49, 46, 44, 47), (51, 48, 49, 52), (52, 49, 47, 50), (54, 51, 52, 55), (55, 52, 50, 53), (57, 54, 55, 58), (58, 55, 53, 56), (60, 57, 58, 61), (61, 58, 56, 59), (63, 60, 61, 64), (64, 61, 59, 62), (66, 63, 64, 67), (67, 64, 62, 65), (69, 66, 67, 70), (70, 67, 65, 68), (72, 69, 70, 73), (73, 70, 68, 71), (75, 72, 73, 76), (76, 73, 71, 74), (78, 75, 76, 79), (79, 76, 74, 77), (81, 78, 79, 82), (82, 79, 77, 80), (84, 81, 82, 85), (85, 82, 80, 83), (87, 84, 85, 88), (88, 85, 83, 86), (90, 87, 88, 91), (91, 88, 86, 89), (93, 90, 91, 94), (94, 91, 89, 92), (96, 93, 94, 97), (97, 94, 92, 95), (99, 96, 97, 100), (100, 97, 95, 98), (102, 99, 100, 103), (103, 100, 98, 101), (105, 102, 103, 106), (106, 103, 101, 104), (108, 105, 106, 109), (109, 106, 104, 107), (111, 108, 109, 112), (112, 109, 107, 110), (114, 111, 112, 115), (115, 112, 110, 113), (117, 114, 115, 118), (118, 115, 113, 116), (120, 117, 118, 121), (121, 118, 116, 119), (123, 120, 121, 124), (124, 121, 119, 122), (126, 123, 124, 127), (127, 124, 122, 125), (32, 126, 127, 34), (34, 127, 125, 33), (32, 36, 0, 1), (128, 137, 177, 149), (185, 139, 138, 189), (173, 134, 132, 165), (176, 184, 188, 180, 192, 200, 204, 196, 160, 168, 172, 164, 144, 152, 156, 148), (128, 130, 131, 129, 132, 134, 135, 133, 140, 142, 143, 141, 136, 138, 139, 137), (130, 157, 153, 131), (161, 133, 135, 169), (145, 165, 132, 129), (140, 133, 161, 197), (177, 137, 139, 185), (169, 135, 134, 173), (189, 138, 136, 181), (143, 201, 193, 141), (136, 141, 193, 181), (142, 205, 201, 143), (140, 197, 205, 142), (128, 149, 157, 130), (148, 156, 158, 150), (150, 158, 159, 151), (151, 159, 157, 149), (156, 152, 154, 158), (158, 154, 155, 159), (159, 155, 153, 157), (152, 144, 146, 154), (154, 146, 147, 155), (155, 147, 145, 153), (168, 160, 162, 170), (170, 162, 163, 171), (171, 163, 161, 169), (172, 168, 170, 174), (174, 170, 171, 175), (175, 171, 169, 173), (164, 172, 174, 166), (166, 174, 175, 167), (167, 175, 173, 165), (184, 176, 178, 186), (186, 178, 179, 187), (187, 179, 177, 185), (188, 184, 186, 190), (190, 186, 187, 191), (191, 187, 185, 189), (180, 188, 190, 182), (182, 190, 191, 183), (183, 191, 189, 181), (196, 204, 206, 198), (198, 206, 207, 199), (199, 207, 205, 197), (204, 200, 202, 206), (206, 202, 203, 207), (207, 203, 201, 205), (200, 192, 194, 202), (202, 194, 195, 203), (203, 195, 193, 201), (176, 148, 150, 178), (178, 150, 151, 179), (179, 151, 149, 177), (144, 164, 166, 146), (146, 166, 167, 147), (147, 167, 165, 145), (181, 193, 195, 183), (183, 195, 194, 182), (182, 194, 192, 180), (197, 161, 163, 199), (199, 163, 162, 198), (198, 162, 160, 196), (131, 153, 145, 129)])
me_circle_002.polygons.foreach_set('use_smooth', [0, 0, 0, 0, 0, 0, 0, 0, 0, 0, 0, 0, 0, 0, 0, 0, 0, 0, 0, 0, 0, 0, 0, 0, 0, 0, 0, 0, 0, 0, 0, 0, 0, 0, 0, 0, 0, 0, 0, 0, 0, 0, 0, 0, 0, 0, 0, 0, 0, 0, 0, 0, 0, 0, 0, 0, 0, 0, 0, 0, 0, 0, 0, 0, 0, 0, 0, 0, 0, 0, 0, 0, 0, 0, 0, 0, 0, 0, 0, 0, 0, 0, 0, 0, 0, 0, 0, 0, 0, 0, 0, 0, 0, 0, 0, 0, 0, 0, 1, 1, 1, 1, 1, 1, 1, 1, 1, 1, 1, 1, 1, 1, 1, 1, 1, 1, 1, 1, 1, 1, 1, 1, 1, 1, 1, 1, 1, 1, 1, 1, 1, 1, 1, 1, 1, 1, 1, 1, 1, 1, 1, 1, 1, 1, 1, 1, 1, 1, 1, 1, 1, 1, 1, 1, 1, 1, 1, 1, 1, 1, 1, 1, 1, 1])
_uv = me_circle_002.uv_layers.new(name='UVMap')
_uv.uv.foreach_set('vector', [0.0, 0.0, 0.0, 0.0, 0.0, 0.0, 0.0, 0.0, 0.0, 0.0, 0.0, 0.0, 0.0, 0.0, 0.0, 0.0, 0.0, 0.0, 0.0, 0.0, 0.0, 0.0, 0.0, 0.0, 0.0, 0.0, 0.0, 0.0, 0.0, 0.0, 0.0, 0.0, 0.0, 0.0, 0.0, 0.0, 0.0, 0.0, 0.0, 0.0, 0.0, 0.0, 0.0, 0.0, 0.0, 0.0, 0.0, 0.0, 0.0, 0.0, 0.0, 0.0, 0.0, 0.0, 0.0, 0.0, 0.0, 0.0, 0.0, 0.0, 0.0, 0.0, 0.0, 0.0, 0.0, 0.0, 0.0, 0.0, 0.0, 0.0, 0.0, 0.0, 0.0, 0.0, 0.0, 0.0, 0.0, 0.0, 0.0, 0.0, 0.0, 0.0, 0.0, 0.0, 0.0, 0.0, 0.0, 0.0, 0.0, 0.0, 0.0, 0.0, 0.0, 0.0, 0.0, 0.0, 0.0, 0.0, 0.0, 0.0, 0.0, 0.0, 0.0, 0.0, 0.0, 0.0, 0.0, 0.0, 0.0, 0.0, 0.0, 0.0, 0.0, 0.0, 0.0, 0.0, 0.0, 0.0, 0.0, 0.0, 0.0, 0.0, 0.0, 0.0, 0.0, 0.0, 0.0, 0.0, 0.0, 0.0, 0.0, 0.0, 0.0, 0.0, 0.0, 0.0, 0.0, 0.0, 0.0, 0.0, 0.0, 0.0, 0.0, 0.0, 0.0, 0.0, 0.0, 0.0, 0.0, 0.0, 0.0, 0.0, 0.0, 0.0, 0.0, 0.0, 0.0, 0.0, 0.0, 0.0, 0.0, 0.0, 0.0, 0.0, 0.0, 0.0, 0.0, 0.0, 0.0, 0.0, 0.0, 0.0, 0.0, 0.0, 0.0, 0.0, 0.0, 0.0, 0.0, 0.0, 0.0, 0.0, 0.0, 0.0, 0.0, 0.0, 0.0, 0.0, 0.0, 0.0, 0.0, 0.0, 0.0, 0.0, 0.0, 0.0, 0.0, 0.0, 0.0, 0.0, 0.0, 0.0, 0.0, 0.0, 0.0, 0.0, 0.0, 0.0, 0.0, 0.0, 0.0, 0.0, 0.0, 0.0, 0.0, 0.0, 0.0, 0.0, 0.0, 0.0, 0.0, 0.0, 0.0, 0.0, 0.0, 0.0, 0.0, 0.0, 0.0, 0.0, 0.0, 0.0, 0.0, 0.0, 0.0, 0.0, 0.0, 0.0, 0.0, 0.0, 0.0, 0.0, 0.0, 0.0, 0.0, 0.0, 0.0, 0.0, 0.0, 0.0, 0.0, 0.0, 0.0, 0.0, 0.0, 0.0, 0.0, 0.0, 0.0, 0.0, 0.0, 0.0, 0.0, 0.0, 0.0, 0.0, 0.0, 0.0, 0.0, 0.0, 0.0, 0.0, 0.0, 0.0, 0.0, 0.0, 0.0, 0.0, 0.0, 0.0, 0.0, 0.0, 0.0, 0.0, 0.0, 0.0, 0.0, 0.0, 0.0, 0.0, 0.0, 0.0, 0.0, 0.0, 0.0, 0.0, 0.0, 0.0, 0.0, 0.0, 0.0, 0.0, 0.0, 0.0, 0.0, 0.0, 0.0, 0.0, 0.0, 0.0, 0.0, 0.0, 0.0, 0.0, 0.0, 0.0, 0.0, 0.0, 0.0, 0.0, 0.0, 0.0, 0.0, 0.0, 0.0, 0.0, 0.0, 0.0, 0.0, 0.0, 0.0, 0.0, 0.0, 0.0, 0.0, 0.0, 0.0, 0.0, 0.0, 0.0, 0.0, 0.0, 0.0, 0.0, 0.0, 0.0, 0.0, 0.0, 0.0, 0.0, 0.0, 0.0, 0.0, 0.0, 0.0, 0.0, 0.0, 0.0, 0.0, 0.0, 0.0, 0.0, 0.0, 0.0, 0.0, 0.0, 0.0, 0.0, 0.0, 0.0, 0.0, 0.0, 0.0, 0.0, 0.0, 0.0, 0.0, 0.0, 0.0, 0.0, 0.0, 0.0, 0.0, 0.0, 0.0, 0.0, 0.0, 0.0, 0.0, 0.0, 0.0, 0.0, 0.0, 0.0, 0.0, 0.0, 0.0, 0.0, 0.0, 0.0, 0.0, 0.0, 0.0, 0.0, 0.0, 0.0, 0.0, 0.0, 0.0, 0.0, 0.0, 0.0, 0.0, 0.0, 0.0, 0.0, 0.0, 0.0, 0.0, 0.0, 0.0, 0.0, 0.0, 0.0, 0.0, 0.0, 0.0, 0.0, 0.0, 0.0, 0.0, 0.0, 0.0, 0.0, 0.0, 0.0, 0.0, 0.0, 0.0, 0.0, 0.0, 0.0, 0.0, 0.0, 0.0, 0.0, 0.0, 0.0, 0.0, 0.0, 0.0, 0.0, 0.0, 0.0, 0.0, 0.0, 0.0, 0.0, 0.0, 0.0, 0.0, 0.0, 0.0, 0.0, 0.0, 0.0, 0.0, 0.0, 0.0, 0.0, 0.0, 0.0, 0.0, 0.0, 0.0, 0.0, 0.0, 0.0, 0.0, 0.0, 0.0, 0.0, 0.0, 0.0, 0.0, 0.0, 0.0, 0.0, 0.0, 0.0, 0.0, 0.0, 0.0, 0.0, 0.0, 0.0, 0.0, 0.0, 0.0, 0.0, 0.0, 0.0, 0.0, 0.0, 0.0, 0.0, 0.0, 0.0, 0.0, 0.0, 0.0, 0.0, 0.0, 0.0, 0.0, 0.0, 0.0, 0.0, 0.0, 0.0, 0.0, 0.0, 0.0, 0.0, 0.0, 0.0, 0.0, 0.0, 0.0, 0.0, 0.0, 0.0, 0.0, 0.0, 0.0, 0.0, 0.0, 0.0, 0.0, 0.0, 0.0, 0.0, 0.0, 0.0, 0.0, 0.0, 0.0, 0.0, 0.0, 0.0, 0.0, 0.0, 0.0, 0.0, 0.0, 0.0, 0.0, 0.0, 0.0, 0.0, 0.0, 0.0, 0.0, 0.0, 0.0, 0.0, 0.0, 0.0, 0.0, 0.0, 0.0, 0.0, 0.0, 0.0, 0.0, 0.0, 0.0, 0.0, 0.0, 0.0, 0.0, 0.0, 0.0, 0.0, 0.0, 0.0, 0.0, 0.0, 0.0, 0.0, 0.0, 0.0, 0.0, 0.0, 0.0, 0.0, 0.0, 0.0, 0.0, 0.0, 0.0, 0.0, 0.0, 0.0, 0.0, 0.0, 0.0, 0.0, 0.0, 0.0, 0.0, 0.0, 0.0, 0.0, 0.0, 0.0, 0.0, 0.0, 0.0, 0.0, 0.0, 0.0, 0.0, 0.0, 0.0, 0.0, 0.0, 0.0, 0.0, 0.0, 0.0, 0.0, 0.0, 0.0, 0.0, 0.0, 0.0, 0.0, 0.0, 0.0, 0.0, 0.0, 0.0, 0.0, 0.0, 0.0, 0.0, 0.0, 0.0, 0.0, 0.0, 0.0, 0.0, 0.0, 0.0, 0.0, 0.0, 0.0, 0.0, 0.0, 0.0, 0.0, 0.0, 0.0, 0.0, 0.0, 0.0, 0.0, 0.0, 0.0, 0.0, 0.0, 0.0, 0.0, 0.0, 0.0, 0.0, 0.0, 0.0, 0.0, 0.0, 0.0, 0.0, 0.0, 0.0, 0.0, 0.0, 0.0, 0.0, 0.0, 0.0, 0.0, 0.0, 0.0, 0.0, 0.0, 0.0, 0.0, 0.0, 0.0, 0.0, 0.0, 0.0, 0.0, 0.0, 0.0, 0.0, 0.0, 0.0, 0.0, 0.0, 0.0, 0.0, 0.0, 0.0, 0.0, 0.0, 0.0, 0.0, 0.0, 0.0, 0.0, 0.0, 0.0, 0.0, 0.0, 0.0, 0.0, 0.0, 0.0, 0.0, 0.0, 0.0, 0.0, 0.0, 0.0, 0.0, 0.0, 0.0, 0.0, 0.0, 0.0, 0.0, 0.0, 0.0, 0.0, 0.0, 0.0, 0.0, 0.0, 0.0, 0.0, 0.0, 0.0, 0.0, 0.0, 0.0, 0.0, 0.0, 0.0, 0.0, 0.0, 0.0, 0.0, 0.0, 0.0, 0.0, 0.0, 0.0, 0.0, 0.0, 0.0, 0.0, 0.0, 0.0, 0.0, 0.0, 0.0, 0.0, 0.0, 0.0, 0.0, 0.0, 0.0, 0.0, 0.0, 0.0, 0.0, 0.0, 0.0, 0.0, 0.0, 0.0, 0.0, 0.0, 0.0, 0.0, 0.0, 0.0, 0.0, 0.0, 0.0, 0.0, 0.0, 0.0, 0.0, 0.0, 0.0, 0.0, 0.0, 0.0, 0.0, 0.0, 0.0, 0.0, 0.0, 0.0, 0.0, 0.0, 0.0, 0.0, 0.0, 0.0, 0.0, 0.0, 0.0, 0.0, 0.0, 0.0, 0.0, 0.0, 0.0, 0.0, 0.0, 0.0, 0.0, 0.0, 0.0, 0.0, 0.0, 0.0, 0.0, 0.0, 0.0, 0.0, 0.0, 0.0, 0.0, 0.0, 0.0, 0.0, 0.0, 0.0, 0.0, 0.0, 0.0, 0.0, 0.0, 0.0, 0.0, 0.0, 0.0, 0.0, 0.0, 0.0, 0.0, 0.0, 0.0, 0.0, 0.0, 0.0, 0.0, 0.0, 0.0, 0.0, 0.0, 0.0, 0.0, 0.0, 0.0, 0.0, 0.0, 0.0, 0.0, 0.0, 0.0, 0.0, 0.0, 0.0, 0.0, 0.0, 0.0, 0.0, 0.0, 0.0, 0.0, 0.2346, 0.5, 0.2654, 0.5, 0.2654, 0.6422, 0.2346, 0.6422, 0.3202, 0.6422, 0.3202, 0.5, 0.4298, 0.5, 0.4298, 0.6422, 0.5702, 0.1078, 0.5702, 0.25, 0.5154, 0.25, 0.5154, 0.1078, 0.3964, 0.8713, 0.405, 0.8391, 0.4359, 0.8082, 0.486, 0.7947, 0.514, 0.7947, 0.5641, 0.8082, 0.595, 0.8391, 0.6036, 0.8713, 0.6036, 0.8787, 0.595, 0.9109, 0.5641, 0.9418, 0.514, 0.9553, 0.486, 0.9553, 0.4359, 0.9418, 0.405, 0.9109, 0.3964, 0.8787, 0.375, 0.3596, 0.3897, 0.3048, 0.4298, 0.2647, 0.4846, 0.25, 0.5154, 0.25, 0.5702, 0.2647, 0.6103, 0.3048, 0.625, 0.3596, 0.625, 0.3904, 0.6103, 0.4452, 0.5702, 0.4853, 0.5154, 0.5, 0.4846, 0.5, 0.4298, 0.4853, 0.3897, 0.4452, 0.375, 0.3904, 0.1798, 0.5, 0.1798, 0.6422, 0.125, 0.6422, 0.125, 0.5, 0.7654, 0.6422, 0.7654, 0.5, 0.875, 0.5, 0.875, 0.6422, 0.4846, 0.1078, 0.5154, 0.1078, 0.5154, 0.25, 0.4846, 0.25, 0.7346, 0.5, 0.7654, 0.5, 0.7654, 0.6422, 0.7346, 0.6422, 0.2654, 0.6422, 0.2654, 0.5, 0.3202, 0.5, 0.3202, 0.6422, 0.625, 0.1078, 0.625, 0.25, 0.5702, 0.25, 0.5702, 0.1078, 0.4298, 0.6422, 0.4298, 0.5, 0.4846, 0.5, 0.4846, 0.6422, 0.5702, 0.5, 0.5702, 0.6422, 0.5154, 0.6422, 0.5154, 0.5, 0.4846, 0.5, 0.5154, 0.5, 0.5154, 0.6422, 0.4846, 0.6422, 0.6798, 0.5, 0.6798, 0.6422, 0.5702, 0.6422, 0.5702, 0.5, 0.7346, 0.5, 0.7346, 0.6422, 0.6798, 0.6422, 0.6798, 0.5, 0.2346, 0.5, 0.2346, 0.6422, 0.1798, 0.6422, 0.1798, 0.5, 0.3964, 0.8787, 0.405, 0.9109, 0.3974, 0.9281, 0.3857, 0.8845, 0.3857, 0.8845, 0.3974, 0.9281, 0.3892, 0.9435, 0.3754, 0.8917, 0.2333, 0.75, 0.1815, 0.75, 0.1798, 0.6422, 0.2346, 0.6422, 0.405, 0.9109, 0.4359, 0.9418, 0.4329, 0.9636, 0.3974, 0.9281, 0.3974, 0.9281, 0.4329, 0.9636, 0.4294, 0.9849, 0.3905, 0.946, 0.1787, 0.75, 0.1256, 0.75, 0.125, 0.6422, 0.1798, 0.6422, 0.4359, 0.9418, 0.486, 0.9553, 0.4853, 0.9776, 0.4329, 0.9636, 0.4329, 0.9636, 0.4853, 0.9776, 0.4845, 1.0, 0.4303, 0.9854, 0.3759, 0.0, 0.4843, 0.0, 0.4846, 0.1078, 0.375, 0.1078, 0.595, 0.9109, 0.6036, 0.8787, 0.6143, 0.8845, 0.6026, 0.9281, 0.6026, 0.9281, 0.6143, 0.8845, 0.6246, 0.8917, 0.6108, 0.9435, 0.8717, 0.75, 0.7681, 0.75, 0.7654, 0.6422, 0.875, 0.6422, 0.5641, 0.9418, 0.595, 0.9109, 0.6026, 0.9281, 0.5671, 0.9636, 0.5671, 0.9636, 0.6026, 0.9281, 0.6095, 0.946, 0.5706, 0.9849, 0.5707, 0.0, 0.6239, 0.0, 0.625, 0.1078, 0.5702, 0.1078, 0.514, 0.9553, 0.5641, 0.9418, 0.5671, 0.9636, 0.5147, 0.9776, 0.5147, 0.9776, 0.5671, 0.9636, 0.5697, 0.9854, 0.5155, 1.0, 0.5155, 0.0, 0.5697, 0.0, 0.5702, 0.1078, 0.5154, 0.1078, 0.405, 0.8391, 0.3964, 0.8713, 0.3857, 0.8655, 0.3974, 0.8219, 0.3974, 0.8219, 0.3857, 0.8655, 0.3754, 0.8583, 0.3892, 0.8065, 0.3185, 0.75, 0.2667, 0.75, 0.2654, 0.6422, 0.3202, 0.6422, 0.4359, 0.8082, 0.405, 0.8391, 0.3974, 0.8219, 0.4329, 0.7864, 0.4329, 0.7864, 0.3974, 0.8219, 0.3905, 0.804, 0.4294, 0.7651, 0.4287, 0.75, 0.3224, 0.75, 0.3202, 0.6422, 0.4298, 0.6422, 0.486, 0.7947, 0.4359, 0.8082, 0.4329, 0.7864, 0.4853, 0.7724, 0.4853, 0.7724, 0.4329, 0.7864, 0.4303, 0.7646, 0.4845, 0.75, 0.4845, 0.75, 0.4303, 0.75, 0.4298, 0.6422, 0.4846, 0.6422, 0.6036, 0.8713, 0.595, 0.8391, 0.6026, 0.8219, 0.6143, 0.8655, 0.6143, 0.8655, 0.6026, 0.8219, 0.6108, 0.8065, 0.6246, 0.8583, 0.7333, 0.75, 0.6815, 0.75, 0.6798, 0.6422, 0.7346, 0.6422, 0.595, 0.8391, 0.5641, 0.8082, 0.5671, 0.7864, 0.6026, 0.8219, 0.6026, 0.8219, 0.5671, 0.7864, 0.5706, 0.7651, 0.6095, 0.804, 0.6776, 0.75, 0.5713, 0.75, 0.5702, 0.6422, 0.6798, 0.6422, 0.5641, 0.8082, 0.514, 0.7947, 0.5147, 0.7724, 0.5671, 0.7864, 0.5671, 0.7864, 0.5147, 0.7724, 0.5155, 0.75, 0.5697, 0.7646, 0.5697, 0.75, 0.5155, 0.75, 0.5154, 0.6422, 0.5702, 0.6422, 0.3964, 0.8713, 0.3964, 0.8787, 0.3857, 0.8845, 0.3857, 0.8655, 0.3857, 0.8655, 0.3857, 0.8845, 0.375, 0.8888, 0.375, 0.8612, 0.2638, 0.75, 0.2362, 0.75, 0.2346, 0.6422, 0.2654, 0.6422, 0.486, 0.9553, 0.514, 0.9553, 0.5147, 0.9776, 0.4853, 0.9776, 0.4853, 0.9776, 0.5147, 0.9776, 0.5152, 1.0, 0.4848, 1.0, 0.4848, 0.0, 0.5152, 0.0, 0.5154, 0.1078, 0.4846, 0.1078, 0.4846, 0.6422, 0.5154, 0.6422, 0.5152, 0.6961, 0.4848, 0.6961, 0.4848, 0.6961, 0.5152, 0.6961, 0.5147, 0.7724, 0.4853, 0.7724, 0.4853, 0.7724, 0.5147, 0.7724, 0.514, 0.7947, 0.486, 0.7947, 0.7346, 0.6422, 0.7654, 0.6422, 0.7638, 0.75, 0.7362, 0.75, 0.625, 0.8612, 0.625, 0.8888, 0.6143, 0.8845, 0.6143, 0.8655, 0.6143, 0.8655, 0.6143, 0.8845, 0.6036, 0.8787, 0.6036, 0.8713, 0.375, 0.25, 0.375, 0.1078, 0.4846, 0.1078, 0.4846, 0.25])
me_circle_002.update()

# ---- objects
ob_cube = bpy.data.objects.new('Cube', me_cube_021)
ob_cube_002 = bpy.data.objects.new('Cube.002', me_cube_020)
ob_cube_013 = bpy.data.objects.new('Cube.013', me_cube_014)
ob_circle = bpy.data.objects.new('Circle', me_circle)
ob_circle_001 = bpy.data.objects.new('Circle.001', me_circle_002)

# ---- transforms, parenting, visibility, modifiers, constraints
ob_cube.location = (-0.1573, -0.07166, 3.84)
ob_cube.scale = (1.055, 0.1546, -0.08818)
ob_cube_002.location = (0.7648, -0.1746, -0.01131)
ob_cube_002.scale = (0.06696, 0.09406, 1.966)
ob_cube_013.location = (0.7098, -0.08952, 1.884)
ob_cube_013.rotation_euler = (0.0, -0.0, -1.571)
ob_cube_013.scale = (0.05, 0.87, 1.879)
ob_circle.parent = ob_cube_013
ob_circle.matrix_parent_inverse = Matrix(((-8.742e-07, -20.0, 0.0, -1.79), (1.149, -5.024e-08, 0.0, -0.8158), (-0.0, -0.0, 0.5323, -1.003), (-0.0, 0.0, -0.0, 1.0)))
ob_circle.location = (-0.6339, -0.1452, 1.957)
ob_circle.rotation_euler = (1.571, -3.553e-15, -3.553e-15)
ob_circle.scale = (0.1069, 0.1069, 0.1069)
_m = ob_circle.modifiers.new('Auto Smooth', 'NODES')
_m.node_group = ng_auto_smooth
_gi = [s.identifier for s in ng_auto_smooth.interface.items_tree if s.item_type == 'SOCKET' and s.in_out == 'INPUT']
_m[_gi[1]] = 0.5236  # Angle
ob_circle_001.parent = ob_cube_013
ob_circle_001.matrix_parent_inverse = Matrix(((-8.742e-07, -20.0, 0.0, -1.79), (1.149, -5.024e-08, 0.0, -0.8158), (-0.0, -0.0, 0.5323, -1.003), (-0.0, 0.0, -0.0, 1.0)))
ob_circle_001.location = (-0.6339, -0.1452, 1.678)
ob_circle_001.rotation_euler = (1.571, -3.553e-15, -3.553e-15)
ob_circle_001.scale = (0.1069, 0.1069, 0.1069)

# ---- collection membership
col_door.objects.link(ob_cube)
col_door.objects.link(ob_cube_002)
col_door.objects.link(ob_cube_013)
col_door.objects.link(ob_circle)
col_door.objects.link(ob_circle_001)

# ---- scene / render settings (as saved in the file)
scene.frame_start = 1; scene.frame_end = 250; scene.frame_set(12)
scene.render.engine = 'BLENDER_EEVEE_NEXT'
scene.cycles.sampling_pattern = 'TABULATED_SOBOL'
scene.view_settings.view_transform = 'Filmic'
bpy.context.view_layer.update()

# ---- added for rendering (the .blend has no active camera and no usable light): camera, sun
cam_auto = bpy.data.cameras.new('AutoCamera')
cam_auto.lens = 50.0
cam_auto.sensor_width = 36.0
cam_auto.clip_end = 1000.0
ob_auto_camera = bpy.data.objects.new('AutoCamera', cam_auto)
scene.collection.objects.link(ob_auto_camera)
ob_auto_camera.location = (3.99229, -5.08561, 5.27827)
ob_auto_camera.rotation_euler = (1.09748, -7.21219e-08, 0.694738)
scene.camera = ob_auto_camera
light_auto_sun = bpy.data.lights.new('AutoSun', 'SUN')
light_auto_sun.energy = 3.0
light_auto_sun.angle = 0.0523599
ob_auto_sun = bpy.data.objects.new('AutoSun', light_auto_sun)
scene.collection.objects.link(ob_auto_sun)
ob_auto_sun.rotation_euler = (0.872665, 0.174533, 0.523599)
bpy.context.view_layer.update()
